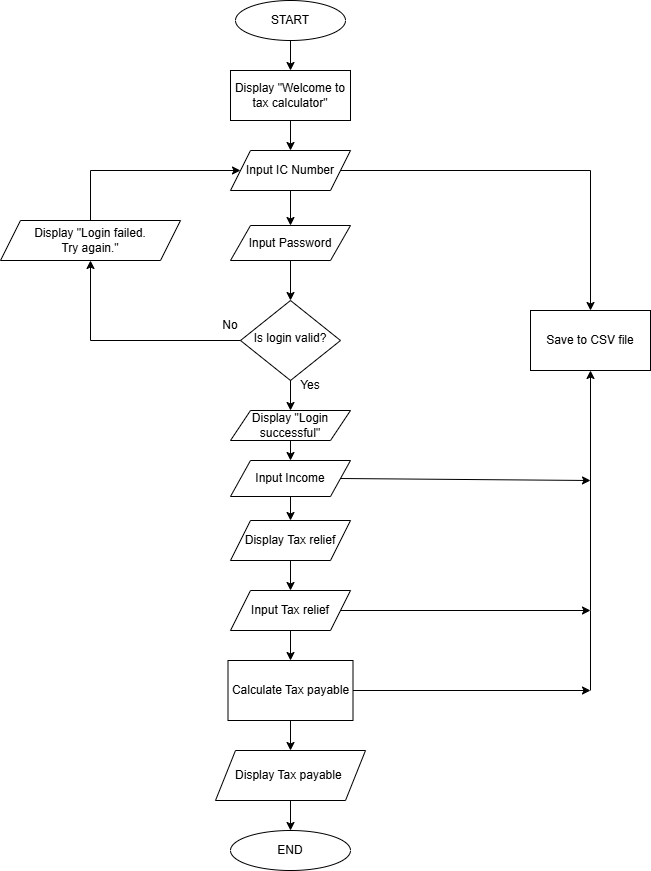

The diagram above was exported from draw.io. Its source (the exported page's mxGraphModel, read from the mxfile embedded in the PNG):
<mxGraphModel dx="1823" dy="971" grid="1" gridSize="10" guides="1" tooltips="1" connect="1" arrows="1" fold="1" page="1" pageScale="1" pageWidth="827" pageHeight="1169" math="0" shadow="0">
  <root>
    <mxCell id="WIyWlLk6GJQsqaUBKTNV-0" />
    <mxCell id="WIyWlLk6GJQsqaUBKTNV-1" parent="WIyWlLk6GJQsqaUBKTNV-0" />
    <mxCell id="WIyWlLk6GJQsqaUBKTNV-6" value="Is login valid?" style="rhombus;whiteSpace=wrap;html=1;shadow=0;fontFamily=Helvetica;fontSize=12;align=center;strokeWidth=1;spacing=6;spacingTop=-4;" parent="WIyWlLk6GJQsqaUBKTNV-1" vertex="1">
      <mxGeometry x="320" y="330" width="100" height="80" as="geometry" />
    </mxCell>
    <mxCell id="FQ1dtvXBHMcBTRUG89It-0" value="START" style="ellipse;whiteSpace=wrap;html=1;" vertex="1" parent="WIyWlLk6GJQsqaUBKTNV-1">
      <mxGeometry x="315" y="30" width="110" height="40" as="geometry" />
    </mxCell>
    <mxCell id="FQ1dtvXBHMcBTRUG89It-1" value="" style="endArrow=classic;html=1;rounded=0;exitX=0.5;exitY=1;exitDx=0;exitDy=0;entryX=0.5;entryY=0;entryDx=0;entryDy=0;" edge="1" parent="WIyWlLk6GJQsqaUBKTNV-1" source="FQ1dtvXBHMcBTRUG89It-0">
      <mxGeometry width="50" height="50" relative="1" as="geometry">
        <mxPoint x="490" y="520" as="sourcePoint" />
        <mxPoint x="370" y="100" as="targetPoint" />
      </mxGeometry>
    </mxCell>
    <mxCell id="FQ1dtvXBHMcBTRUG89It-2" value="Display &quot;Welcome to tax calculator&quot;" style="rounded=0;whiteSpace=wrap;html=1;" vertex="1" parent="WIyWlLk6GJQsqaUBKTNV-1">
      <mxGeometry x="310" y="100" width="120" height="50" as="geometry" />
    </mxCell>
    <mxCell id="FQ1dtvXBHMcBTRUG89It-3" value="" style="endArrow=classic;html=1;rounded=0;exitX=0.5;exitY=1;exitDx=0;exitDy=0;" edge="1" parent="WIyWlLk6GJQsqaUBKTNV-1" source="FQ1dtvXBHMcBTRUG89It-13" target="WIyWlLk6GJQsqaUBKTNV-6">
      <mxGeometry width="50" height="50" relative="1" as="geometry">
        <mxPoint x="370" y="220" as="sourcePoint" />
        <mxPoint x="500" y="550" as="targetPoint" />
      </mxGeometry>
    </mxCell>
    <mxCell id="FQ1dtvXBHMcBTRUG89It-4" value="" style="endArrow=classic;html=1;rounded=0;exitX=0.5;exitY=1;exitDx=0;exitDy=0;" edge="1" parent="WIyWlLk6GJQsqaUBKTNV-1" source="FQ1dtvXBHMcBTRUG89It-2">
      <mxGeometry width="50" height="50" relative="1" as="geometry">
        <mxPoint x="370" y="150" as="sourcePoint" />
        <mxPoint x="370" y="180" as="targetPoint" />
      </mxGeometry>
    </mxCell>
    <mxCell id="FQ1dtvXBHMcBTRUG89It-6" value="Input IC Number" style="shape=parallelogram;perimeter=parallelogramPerimeter;whiteSpace=wrap;html=1;fixedSize=1;" vertex="1" parent="WIyWlLk6GJQsqaUBKTNV-1">
      <mxGeometry x="310" y="180" width="120" height="40" as="geometry" />
    </mxCell>
    <mxCell id="FQ1dtvXBHMcBTRUG89It-7" value="" style="endArrow=classic;html=1;rounded=0;exitX=0.5;exitY=0;exitDx=0;exitDy=0;entryX=0;entryY=0.5;entryDx=0;entryDy=0;" edge="1" parent="WIyWlLk6GJQsqaUBKTNV-1" target="FQ1dtvXBHMcBTRUG89It-6">
      <mxGeometry width="50" height="50" relative="1" as="geometry">
        <mxPoint x="170" y="250" as="sourcePoint" />
        <mxPoint x="530" y="250" as="targetPoint" />
        <Array as="points">
          <mxPoint x="170" y="200" />
        </Array>
      </mxGeometry>
    </mxCell>
    <mxCell id="FQ1dtvXBHMcBTRUG89It-9" value="No" style="text;html=1;align=center;verticalAlign=middle;whiteSpace=wrap;rounded=0;" vertex="1" parent="WIyWlLk6GJQsqaUBKTNV-1">
      <mxGeometry x="280" y="340" width="60" height="30" as="geometry" />
    </mxCell>
    <mxCell id="FQ1dtvXBHMcBTRUG89It-11" value="Yes" style="text;html=1;align=center;verticalAlign=middle;whiteSpace=wrap;rounded=0;" vertex="1" parent="WIyWlLk6GJQsqaUBKTNV-1">
      <mxGeometry x="360" y="400" width="60" height="30" as="geometry" />
    </mxCell>
    <mxCell id="FQ1dtvXBHMcBTRUG89It-12" value="" style="endArrow=classic;html=1;rounded=0;exitX=0.5;exitY=1;exitDx=0;exitDy=0;" edge="1" parent="WIyWlLk6GJQsqaUBKTNV-1" source="FQ1dtvXBHMcBTRUG89It-6" target="FQ1dtvXBHMcBTRUG89It-13">
      <mxGeometry width="50" height="50" relative="1" as="geometry">
        <mxPoint x="370" y="220" as="sourcePoint" />
        <mxPoint x="370" y="345" as="targetPoint" />
      </mxGeometry>
    </mxCell>
    <mxCell id="FQ1dtvXBHMcBTRUG89It-13" value="Input Password" style="shape=parallelogram;perimeter=parallelogramPerimeter;whiteSpace=wrap;html=1;fixedSize=1;" vertex="1" parent="WIyWlLk6GJQsqaUBKTNV-1">
      <mxGeometry x="310" y="255" width="120" height="35" as="geometry" />
    </mxCell>
    <mxCell id="FQ1dtvXBHMcBTRUG89It-14" value="" style="endArrow=classic;html=1;rounded=0;entryX=0.5;entryY=1;entryDx=0;entryDy=0;" edge="1" parent="WIyWlLk6GJQsqaUBKTNV-1">
      <mxGeometry width="50" height="50" relative="1" as="geometry">
        <mxPoint x="320" y="370" as="sourcePoint" />
        <mxPoint x="170" y="290" as="targetPoint" />
        <Array as="points">
          <mxPoint x="170" y="370" />
        </Array>
      </mxGeometry>
    </mxCell>
    <mxCell id="FQ1dtvXBHMcBTRUG89It-15" value="Display &quot;Login failed.&lt;div&gt;Try again.&lt;span style=&quot;background-color: transparent; color: light-dark(rgb(0, 0, 0), rgb(255, 255, 255));&quot;&gt;&quot;&lt;/span&gt;&lt;/div&gt;" style="shape=parallelogram;perimeter=parallelogramPerimeter;whiteSpace=wrap;html=1;fixedSize=1;" vertex="1" parent="WIyWlLk6GJQsqaUBKTNV-1">
      <mxGeometry x="80" y="250" width="180" height="40" as="geometry" />
    </mxCell>
    <mxCell id="FQ1dtvXBHMcBTRUG89It-16" value="" style="endArrow=classic;html=1;rounded=0;exitX=0.5;exitY=1;exitDx=0;exitDy=0;" edge="1" parent="WIyWlLk6GJQsqaUBKTNV-1" source="WIyWlLk6GJQsqaUBKTNV-6" target="FQ1dtvXBHMcBTRUG89It-17">
      <mxGeometry width="50" height="50" relative="1" as="geometry">
        <mxPoint x="370" y="410" as="sourcePoint" />
        <mxPoint x="370" y="490" as="targetPoint" />
      </mxGeometry>
    </mxCell>
    <mxCell id="FQ1dtvXBHMcBTRUG89It-17" value="Display &quot;Login successful&quot;" style="shape=parallelogram;perimeter=parallelogramPerimeter;whiteSpace=wrap;html=1;fixedSize=1;" vertex="1" parent="WIyWlLk6GJQsqaUBKTNV-1">
      <mxGeometry x="310" y="440" width="120" height="30" as="geometry" />
    </mxCell>
    <mxCell id="FQ1dtvXBHMcBTRUG89It-19" value="" style="endArrow=classic;html=1;rounded=0;exitX=0.5;exitY=1;exitDx=0;exitDy=0;" edge="1" parent="WIyWlLk6GJQsqaUBKTNV-1" source="FQ1dtvXBHMcBTRUG89It-17" target="FQ1dtvXBHMcBTRUG89It-20">
      <mxGeometry width="50" height="50" relative="1" as="geometry">
        <mxPoint x="370" y="470" as="sourcePoint" />
        <mxPoint x="370" y="610" as="targetPoint" />
      </mxGeometry>
    </mxCell>
    <mxCell id="FQ1dtvXBHMcBTRUG89It-20" value="Input Income" style="shape=parallelogram;perimeter=parallelogramPerimeter;whiteSpace=wrap;html=1;fixedSize=1;" vertex="1" parent="WIyWlLk6GJQsqaUBKTNV-1">
      <mxGeometry x="310" y="490" width="120" height="36" as="geometry" />
    </mxCell>
    <mxCell id="FQ1dtvXBHMcBTRUG89It-21" value="" style="endArrow=classic;html=1;rounded=0;exitX=0.5;exitY=1;exitDx=0;exitDy=0;" edge="1" parent="WIyWlLk6GJQsqaUBKTNV-1" source="FQ1dtvXBHMcBTRUG89It-20" target="FQ1dtvXBHMcBTRUG89It-22">
      <mxGeometry width="50" height="50" relative="1" as="geometry">
        <mxPoint x="370" y="526" as="sourcePoint" />
        <mxPoint x="370" y="610" as="targetPoint" />
      </mxGeometry>
    </mxCell>
    <mxCell id="FQ1dtvXBHMcBTRUG89It-22" value="Display Tax relief" style="shape=parallelogram;perimeter=parallelogramPerimeter;whiteSpace=wrap;html=1;fixedSize=1;" vertex="1" parent="WIyWlLk6GJQsqaUBKTNV-1">
      <mxGeometry x="310" y="550" width="120" height="40" as="geometry" />
    </mxCell>
    <mxCell id="FQ1dtvXBHMcBTRUG89It-23" value="" style="endArrow=classic;html=1;rounded=0;exitX=0.5;exitY=1;exitDx=0;exitDy=0;" edge="1" parent="WIyWlLk6GJQsqaUBKTNV-1" source="FQ1dtvXBHMcBTRUG89It-22" target="FQ1dtvXBHMcBTRUG89It-24">
      <mxGeometry width="50" height="50" relative="1" as="geometry">
        <mxPoint x="370" y="590" as="sourcePoint" />
        <mxPoint x="370" y="700" as="targetPoint" />
      </mxGeometry>
    </mxCell>
    <mxCell id="FQ1dtvXBHMcBTRUG89It-24" value="Input Tax relief" style="shape=parallelogram;perimeter=parallelogramPerimeter;whiteSpace=wrap;html=1;fixedSize=1;" vertex="1" parent="WIyWlLk6GJQsqaUBKTNV-1">
      <mxGeometry x="310" y="620" width="120" height="40" as="geometry" />
    </mxCell>
    <mxCell id="FQ1dtvXBHMcBTRUG89It-25" value="" style="endArrow=classic;html=1;rounded=0;exitX=0.5;exitY=1;exitDx=0;exitDy=0;" edge="1" parent="WIyWlLk6GJQsqaUBKTNV-1" source="FQ1dtvXBHMcBTRUG89It-24" target="FQ1dtvXBHMcBTRUG89It-26">
      <mxGeometry width="50" height="50" relative="1" as="geometry">
        <mxPoint x="370" y="660" as="sourcePoint" />
        <mxPoint x="370" y="700" as="targetPoint" />
      </mxGeometry>
    </mxCell>
    <mxCell id="FQ1dtvXBHMcBTRUG89It-26" value="Calculate Tax payable" style="rounded=0;whiteSpace=wrap;html=1;" vertex="1" parent="WIyWlLk6GJQsqaUBKTNV-1">
      <mxGeometry x="307.5" y="690" width="125" height="60" as="geometry" />
    </mxCell>
    <mxCell id="FQ1dtvXBHMcBTRUG89It-27" value="Display Tax payable&amp;nbsp;" style="shape=parallelogram;perimeter=parallelogramPerimeter;whiteSpace=wrap;html=1;fixedSize=1;" vertex="1" parent="WIyWlLk6GJQsqaUBKTNV-1">
      <mxGeometry x="295" y="780" width="150" height="50" as="geometry" />
    </mxCell>
    <mxCell id="FQ1dtvXBHMcBTRUG89It-28" value="" style="endArrow=classic;html=1;rounded=0;exitX=0.5;exitY=1;exitDx=0;exitDy=0;entryX=0.5;entryY=0;entryDx=0;entryDy=0;" edge="1" parent="WIyWlLk6GJQsqaUBKTNV-1" source="FQ1dtvXBHMcBTRUG89It-26" target="FQ1dtvXBHMcBTRUG89It-27">
      <mxGeometry width="50" height="50" relative="1" as="geometry">
        <mxPoint x="600" y="790" as="sourcePoint" />
        <mxPoint x="650" y="740" as="targetPoint" />
      </mxGeometry>
    </mxCell>
    <mxCell id="FQ1dtvXBHMcBTRUG89It-29" value="" style="endArrow=classic;html=1;rounded=0;exitX=1;exitY=0.5;exitDx=0;exitDy=0;entryX=0.5;entryY=0;entryDx=0;entryDy=0;" edge="1" parent="WIyWlLk6GJQsqaUBKTNV-1" source="FQ1dtvXBHMcBTRUG89It-6" target="FQ1dtvXBHMcBTRUG89It-35">
      <mxGeometry width="50" height="50" relative="1" as="geometry">
        <mxPoint x="480" y="240" as="sourcePoint" />
        <mxPoint x="530" y="200" as="targetPoint" />
        <Array as="points">
          <mxPoint x="670" y="200" />
        </Array>
      </mxGeometry>
    </mxCell>
    <mxCell id="FQ1dtvXBHMcBTRUG89It-30" value="" style="endArrow=classic;html=1;rounded=0;exitX=1;exitY=0.5;exitDx=0;exitDy=0;" edge="1" parent="WIyWlLk6GJQsqaUBKTNV-1" source="FQ1dtvXBHMcBTRUG89It-20">
      <mxGeometry width="50" height="50" relative="1" as="geometry">
        <mxPoint x="550" y="540" as="sourcePoint" />
        <mxPoint x="670" y="510" as="targetPoint" />
      </mxGeometry>
    </mxCell>
    <mxCell id="FQ1dtvXBHMcBTRUG89It-31" value="" style="endArrow=classic;html=1;rounded=0;exitX=1;exitY=0.5;exitDx=0;exitDy=0;" edge="1" parent="WIyWlLk6GJQsqaUBKTNV-1" source="FQ1dtvXBHMcBTRUG89It-26">
      <mxGeometry width="50" height="50" relative="1" as="geometry">
        <mxPoint x="550" y="710" as="sourcePoint" />
        <mxPoint x="670" y="720" as="targetPoint" />
      </mxGeometry>
    </mxCell>
    <mxCell id="FQ1dtvXBHMcBTRUG89It-32" value="" style="endArrow=classic;html=1;rounded=0;exitX=1;exitY=0.5;exitDx=0;exitDy=0;" edge="1" parent="WIyWlLk6GJQsqaUBKTNV-1" source="FQ1dtvXBHMcBTRUG89It-24">
      <mxGeometry width="50" height="50" relative="1" as="geometry">
        <mxPoint x="620" y="640" as="sourcePoint" />
        <mxPoint x="670" y="640" as="targetPoint" />
      </mxGeometry>
    </mxCell>
    <mxCell id="FQ1dtvXBHMcBTRUG89It-33" value="END" style="ellipse;whiteSpace=wrap;html=1;" vertex="1" parent="WIyWlLk6GJQsqaUBKTNV-1">
      <mxGeometry x="310" y="860" width="120" height="40" as="geometry" />
    </mxCell>
    <mxCell id="FQ1dtvXBHMcBTRUG89It-34" value="" style="endArrow=classic;html=1;rounded=0;exitX=0.5;exitY=1;exitDx=0;exitDy=0;entryX=0.5;entryY=0;entryDx=0;entryDy=0;" edge="1" parent="WIyWlLk6GJQsqaUBKTNV-1" source="FQ1dtvXBHMcBTRUG89It-27" target="FQ1dtvXBHMcBTRUG89It-33">
      <mxGeometry width="50" height="50" relative="1" as="geometry">
        <mxPoint x="550" y="870" as="sourcePoint" />
        <mxPoint x="600" y="820" as="targetPoint" />
      </mxGeometry>
    </mxCell>
    <mxCell id="FQ1dtvXBHMcBTRUG89It-35" value="Save to CSV file" style="rounded=0;whiteSpace=wrap;html=1;" vertex="1" parent="WIyWlLk6GJQsqaUBKTNV-1">
      <mxGeometry x="610" y="340" width="120" height="60" as="geometry" />
    </mxCell>
    <mxCell id="FQ1dtvXBHMcBTRUG89It-36" value="" style="endArrow=classic;html=1;rounded=0;entryX=0.5;entryY=1;entryDx=0;entryDy=0;" edge="1" parent="WIyWlLk6GJQsqaUBKTNV-1" target="FQ1dtvXBHMcBTRUG89It-35">
      <mxGeometry width="50" height="50" relative="1" as="geometry">
        <mxPoint x="670" y="720" as="sourcePoint" />
        <mxPoint x="730" y="680" as="targetPoint" />
        <Array as="points">
          <mxPoint x="670" y="640" />
        </Array>
      </mxGeometry>
    </mxCell>
  </root>
</mxGraphModel>